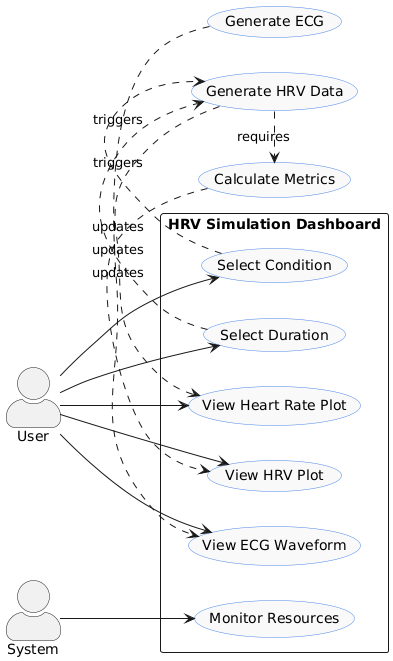

The diagram above was rendered by PlantUML. Its source (embedded in the PNG):
@startuml
left to right direction
skinparam actorStyle awesome
skinparam usecase {
  BackgroundColor #F9F9F9
  BorderColor #4A86E8
}

actor User as user
actor System as system

rectangle "HRV Simulation Dashboard" {
  (Select Condition) as cond
  (Select Duration) as duration
  (View HRV Plot) as hrv
  (View Heart Rate Plot) as hr
  (View ECG Waveform) as ecg
  (Monitor Resources) as resources
  
  user --> cond
  user --> duration
  user --> hrv
  user --> hr
  user --> ecg
  system --> resources
}

(Generate HRV Data) as gen_hrv
(Calculate Metrics) as calc
(Generate ECG) as gen_ecg

cond .> gen_hrv : triggers
duration .> gen_hrv : triggers
gen_hrv .> calc : requires
gen_hrv .> hr : updates
calc .> hrv : updates
gen_ecg .> ecg : updates
@enduml